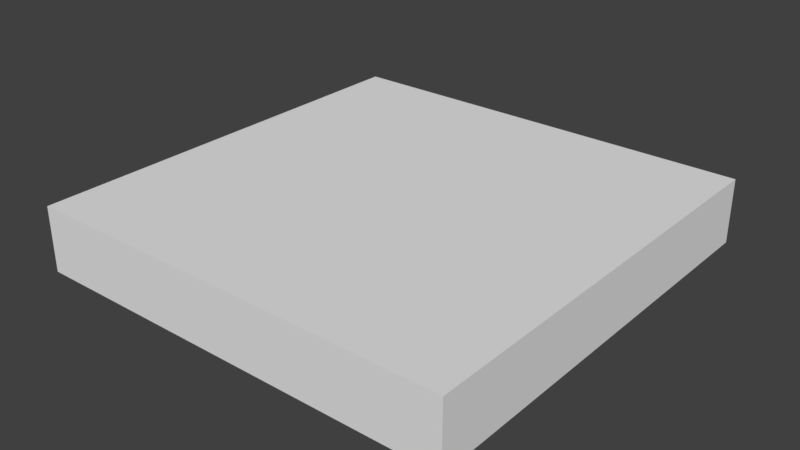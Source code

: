# Source: SM_Square_2x2x0.25.blend  (saved by Blender 2.78.0; exported with 4.5.12 LTS)
import bpy
from mathutils import Matrix  # noqa: F401  (used for matrix-valued properties, if any)

bpy.ops.wm.read_factory_settings(use_empty=True)
scene = bpy.context.scene
scene.name = 'Scene'

# ---- collections
col_collection_1 = bpy.data.collections.new('Collection 1'); scene.collection.children.link(col_collection_1)

# ---- world
world_world = bpy.data.worlds.new('World'); scene.world = world_world
world_world.color = (0.05088, 0.05088, 0.05088)
world_world.use_sun_shadow = False
world_world.sun_shadow_jitter_overblur = 0.0
world_world.cycles.sampling_method = 'MANUAL'

# ---- meshes
me_plane = bpy.data.meshes.new('Plane')
me_plane.from_pydata([(-1.0, -1.0, 0.0), (1.0, -1.0, 0.0), (-1.0, 1.0, 0.0), (1.0, 1.0, 0.0), (-1.0, 1.0, 0.25), (-1.0, -1.0, 0.25), (1.0, -1.0, 0.25), (1.0, 1.0, 0.25)], [], [(0, 2, 3, 1), (5, 6, 7, 4), (3, 2, 4, 7), (0, 1, 6, 5), (1, 3, 7, 6), (2, 0, 5, 4)])
me_plane.use_remesh_preserve_volume = False
me_plane.use_remesh_preserve_attributes = False
me_plane.use_mirror_vertex_groups = False
me_plane.update()

# ---- objects
ob_sm_square_2x2x0_25 = bpy.data.objects.new('SM_Square_2x2x0.25', me_plane)

# ---- transforms, parenting, visibility, modifiers, constraints
ob_sm_square_2x2x0_25.location = (0.0, 0.0, -0.3)
ob_sm_square_2x2x0_25.scale = (1.0, 1.0, 1.2)
ob_sm_square_2x2x0_25.lineart.crease_threshold = 0.0

# ---- collection membership
col_collection_1.objects.link(ob_sm_square_2x2x0_25)

# ---- scene / render settings (as saved in the file)
scene.frame_start = 1; scene.frame_end = 250; scene.frame_set(1)
scene.render.engine = 'CYCLES'
scene.render.resolution_percentage = 50
scene.render.dither_intensity = 0.0
scene.cycles.use_denoising = False
scene.cycles.samples = 128
scene.cycles.sampling_pattern = 'TABULATED_SOBOL'
scene.cycles.light_sampling_threshold = 0.0
scene.cycles.use_adaptive_sampling = False
scene.cycles.use_light_tree = False
scene.cycles.blur_glossy = 0.0
scene.cycles.sample_clamp_indirect = 0.0
scene.view_settings.view_transform = 'Standard'
bpy.context.view_layer.update()

# ---- added for rendering (the .blend has no active camera and no usable light): camera, sun
cam_auto = bpy.data.cameras.new('AutoCamera')
cam_auto.lens = 50.0
cam_auto.sensor_width = 36.0
cam_auto.clip_end = 1000.0
ob_auto_camera = bpy.data.objects.new('AutoCamera', cam_auto)
scene.collection.objects.link(ob_auto_camera)
ob_auto_camera.location = (2.63161, -3.15793, 1.95529)
ob_auto_camera.rotation_euler = (1.09748, -7.21219e-08, 0.694738)
scene.camera = ob_auto_camera
light_auto_sun = bpy.data.lights.new('AutoSun', 'SUN')
light_auto_sun.energy = 3.0
light_auto_sun.angle = 0.0523599
ob_auto_sun = bpy.data.objects.new('AutoSun', light_auto_sun)
scene.collection.objects.link(ob_auto_sun)
ob_auto_sun.rotation_euler = (0.872665, 0.174533, 0.523599)
bpy.context.view_layer.update()
